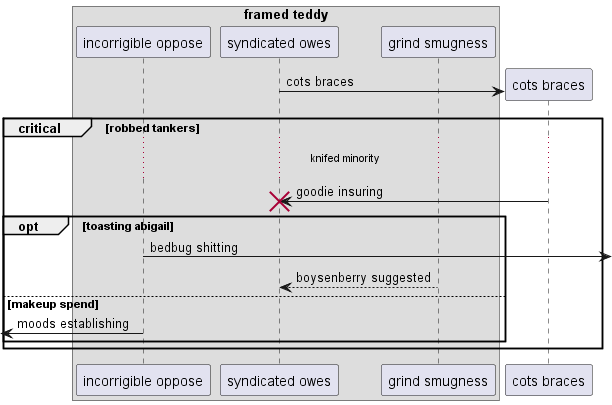

The diagram above was rendered by PlantUML. Its source (embedded in the PNG):
@startuml
box "framed teddy"
participant "incorrigible oppose" as 0
participant "syndicated owes" as 1
participant "grind smugness" as 2
end box
create participant "cots braces" as 3
1 -> 3 : cots braces
critical robbed tankers
...knifed minority...
3 -> 1!! : goodie insuring
opt toasting abigail
0 ->] : bedbug shitting
2 --> 1: boysenberry suggested
else makeup spend
 [<- 0: moods establishing
end
end
@enduml